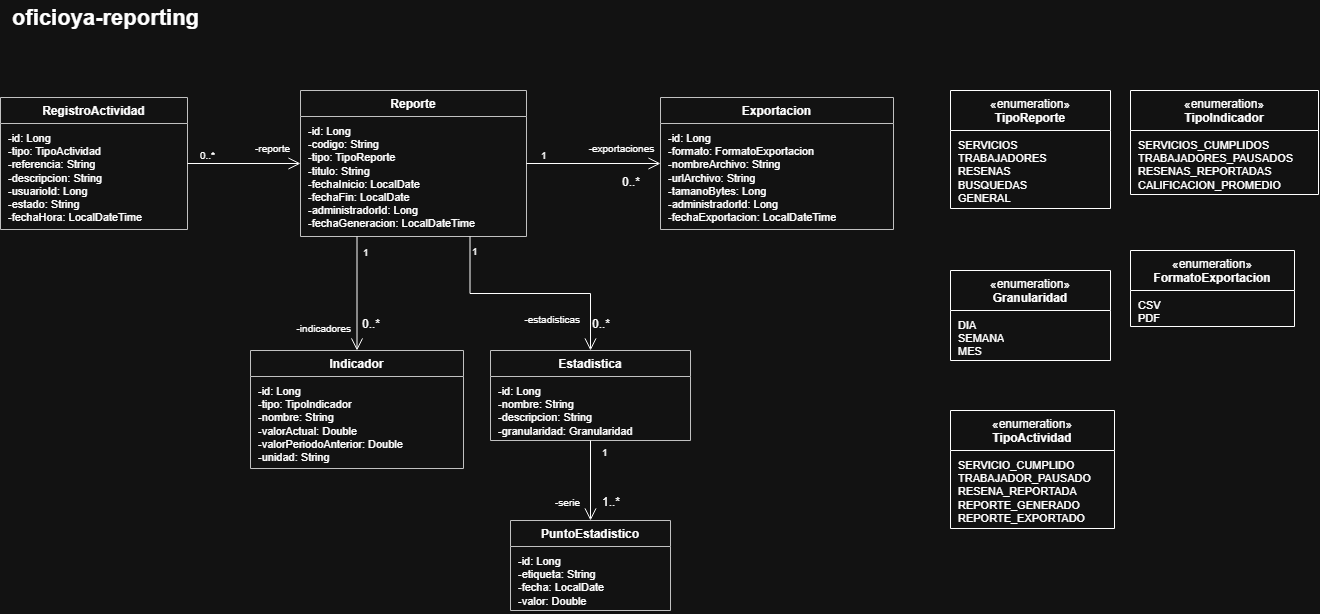

The diagram above was exported from draw.io. Its source (the exported page's mxGraphModel, read from the mxfile embedded in the PNG):
<mxGraphModel dx="1845" dy="895" grid="1" gridSize="10" guides="1" tooltips="1" connect="1" arrows="1" fold="1" page="1" pageScale="1" pageWidth="1428" pageHeight="710" math="0" shadow="0">
  <root>
    <mxCell id="0" />
    <mxCell id="1" parent="0" />
    <mxCell id="c11" parent="1" style="text;html=1;align=left;verticalAlign=middle;fontSize=22;fontStyle=1;" value="oficioya-reporting" vertex="1">
      <mxGeometry height="36" width="900" x="40" y="10" as="geometry" />
    </mxCell>
    <mxCell id="rep" parent="1" style="swimlane;fontStyle=0;html=1;align=center;verticalAlign=top;childLayout=stackLayout;horizontal=1;startSize=26;horizontalStack=0;resizeParent=1;resizeParentMax=0;resizeLast=0;collapsible=0;marginBottom=0;whiteSpace=wrap;fontSize=12;fillColor=#FFFFFF;swimlaneFillColor=#FFFFFF;strokeColor=#333333;" value="&lt;b&gt;Reporte&lt;/b&gt;" vertex="1">
      <mxGeometry height="146" width="226" x="330" y="100" as="geometry" />
    </mxCell>
    <mxCell id="rep_a" parent="rep" style="text;html=1;strokeColor=none;fillColor=none;align=left;verticalAlign=top;spacingLeft=6;spacingTop=2;overflow=hidden;rotatable=0;points=[[0,0.5],[1,0.5]];portConstraint=eastwest;whiteSpace=wrap;fontSize=11;" value="-id: Long&lt;br&gt;-codigo: String&lt;br&gt;-tipo: TipoReporte&lt;br&gt;-titulo: String&lt;br&gt;-fechaInicio: LocalDate&lt;br&gt;-fechaFin: LocalDate&lt;br&gt;-administradorId: Long&lt;br&gt;-fechaGeneracion: LocalDateTime" vertex="1">
      <mxGeometry height="120" width="226" y="26" as="geometry" />
    </mxCell>
    <mxCell id="ind" parent="1" style="swimlane;fontStyle=0;html=1;align=center;verticalAlign=top;childLayout=stackLayout;horizontal=1;startSize=26;horizontalStack=0;resizeParent=1;resizeParentMax=0;resizeLast=0;collapsible=0;marginBottom=0;whiteSpace=wrap;fontSize=12;fillColor=#FFFFFF;swimlaneFillColor=#FFFFFF;strokeColor=#333333;" value="&lt;b&gt;Indicador&lt;/b&gt;" vertex="1">
      <mxGeometry height="118" width="213" x="280" y="360" as="geometry" />
    </mxCell>
    <mxCell id="ind_a" parent="ind" style="text;html=1;strokeColor=none;fillColor=none;align=left;verticalAlign=top;spacingLeft=6;spacingTop=2;overflow=hidden;rotatable=0;points=[[0,0.5],[1,0.5]];portConstraint=eastwest;whiteSpace=wrap;fontSize=11;" value="-id: Long&lt;br&gt;-tipo: TipoIndicador&lt;br&gt;-nombre: String&lt;br&gt;-valorActual: Double&lt;br&gt;-valorPeriodoAnterior: Double&lt;br&gt;-unidad: String" vertex="1">
      <mxGeometry height="92" width="213" y="26" as="geometry" />
    </mxCell>
    <mxCell id="est" parent="1" style="swimlane;fontStyle=0;html=1;align=center;verticalAlign=top;childLayout=stackLayout;horizontal=1;startSize=26;horizontalStack=0;resizeParent=1;resizeParentMax=0;resizeLast=0;collapsible=0;marginBottom=0;whiteSpace=wrap;fontSize=12;fillColor=#FFFFFF;swimlaneFillColor=#FFFFFF;strokeColor=#333333;" value="&lt;b&gt;Estadistica&lt;/b&gt;" vertex="1">
      <mxGeometry height="90" width="200" x="520" y="360" as="geometry" />
    </mxCell>
    <mxCell id="est_a" parent="est" style="text;html=1;strokeColor=none;fillColor=none;align=left;verticalAlign=top;spacingLeft=6;spacingTop=2;overflow=hidden;rotatable=0;points=[[0,0.5],[1,0.5]];portConstraint=eastwest;whiteSpace=wrap;fontSize=11;" value="-id: Long&lt;br&gt;-nombre: String&lt;br&gt;-descripcion: String&lt;br&gt;-granularidad: Granularidad" vertex="1">
      <mxGeometry height="64" width="200" y="26" as="geometry" />
    </mxCell>
    <mxCell id="pto" parent="1" style="swimlane;fontStyle=0;html=1;align=center;verticalAlign=top;childLayout=stackLayout;horizontal=1;startSize=26;horizontalStack=0;resizeParent=1;resizeParentMax=0;resizeLast=0;collapsible=0;marginBottom=0;whiteSpace=wrap;fontSize=12;fillColor=#FFFFFF;swimlaneFillColor=#FFFFFF;strokeColor=#333333;" value="&lt;b&gt;PuntoEstadistico&lt;/b&gt;" vertex="1">
      <mxGeometry height="90" width="160" x="540" y="530" as="geometry" />
    </mxCell>
    <mxCell id="pto_a" parent="pto" style="text;html=1;strokeColor=none;fillColor=none;align=left;verticalAlign=top;spacingLeft=6;spacingTop=2;overflow=hidden;rotatable=0;points=[[0,0.5],[1,0.5]];portConstraint=eastwest;whiteSpace=wrap;fontSize=11;" value="-id: Long&lt;br&gt;-etiqueta: String&lt;br&gt;-fecha: LocalDate&lt;br&gt;-valor: Double" vertex="1">
      <mxGeometry height="64" width="160" y="26" as="geometry" />
    </mxCell>
    <mxCell id="exp" parent="1" style="swimlane;fontStyle=0;html=1;align=center;verticalAlign=top;childLayout=stackLayout;horizontal=1;startSize=26;horizontalStack=0;resizeParent=1;resizeParentMax=0;resizeLast=0;collapsible=0;marginBottom=0;whiteSpace=wrap;fontSize=12;fillColor=#FFFFFF;swimlaneFillColor=#FFFFFF;strokeColor=#333333;" value="&lt;b&gt;Exportacion&lt;/b&gt;" vertex="1">
      <mxGeometry height="132" width="233" x="690" y="107" as="geometry" />
    </mxCell>
    <mxCell id="exp_a" parent="exp" style="text;html=1;strokeColor=none;fillColor=none;align=left;verticalAlign=top;spacingLeft=6;spacingTop=2;overflow=hidden;rotatable=0;points=[[0,0.5],[1,0.5]];portConstraint=eastwest;whiteSpace=wrap;fontSize=11;" value="-id: Long&lt;br&gt;-formato: FormatoExportacion&lt;br&gt;-nombreArchivo: String&lt;br&gt;-urlArchivo: String&lt;br&gt;-tamanoBytes: Long&lt;br&gt;-administradorId: Long&lt;br&gt;-fechaExportacion: LocalDateTime" vertex="1">
      <mxGeometry height="106" width="233" y="26" as="geometry" />
    </mxCell>
    <mxCell id="act" parent="1" style="swimlane;fontStyle=0;html=1;align=center;verticalAlign=top;childLayout=stackLayout;horizontal=1;startSize=26;horizontalStack=0;resizeParent=1;resizeParentMax=0;resizeLast=0;collapsible=0;marginBottom=0;whiteSpace=wrap;fontSize=12;fillColor=#FFFFFF;swimlaneFillColor=#FFFFFF;strokeColor=#333333;" value="&lt;b&gt;RegistroActividad&lt;/b&gt;" vertex="1">
      <mxGeometry height="132" width="187" x="30" y="107" as="geometry" />
    </mxCell>
    <mxCell id="act_a" parent="act" style="text;html=1;strokeColor=none;fillColor=none;align=left;verticalAlign=top;spacingLeft=6;spacingTop=2;overflow=hidden;rotatable=0;points=[[0,0.5],[1,0.5]];portConstraint=eastwest;whiteSpace=wrap;fontSize=11;" value="-id: Long&lt;br&gt;-tipo: TipoActividad&lt;br&gt;-referencia: String&lt;br&gt;-descripcion: String&lt;br&gt;-usuarioId: Long&lt;br&gt;-estado: String&lt;br&gt;-fechaHora: LocalDateTime" vertex="1">
      <mxGeometry height="106" width="187" y="26" as="geometry" />
    </mxCell>
    <mxCell id="e1" parent="1" style="swimlane;fontStyle=0;html=1;align=center;verticalAlign=top;childLayout=stackLayout;horizontal=1;startSize=40;horizontalStack=0;resizeParent=1;resizeParentMax=0;resizeLast=0;collapsible=0;marginBottom=0;whiteSpace=wrap;fontSize=12;swimlaneFillColor=#FFFFFF;" value="«enumeration»&lt;br&gt;&lt;b&gt;TipoReporte&lt;/b&gt;" vertex="1">
      <mxGeometry height="118" width="160" x="980" y="100" as="geometry" />
    </mxCell>
    <mxCell id="e1_a" parent="e1" style="text;html=1;align=left;verticalAlign=top;spacingLeft=6;spacingTop=2;overflow=hidden;rotatable=0;points=[[0,0.5],[1,0.5]];portConstraint=eastwest;whiteSpace=wrap;fontSize=11;" value="SERVICIOS&lt;br&gt;TRABAJADORES&lt;br&gt;RESENAS&lt;br&gt;BUSQUEDAS&lt;br&gt;GENERAL" vertex="1">
      <mxGeometry height="78" width="160" y="40" as="geometry" />
    </mxCell>
    <mxCell id="e2" parent="1" style="swimlane;fontStyle=0;html=1;align=center;verticalAlign=top;childLayout=stackLayout;horizontal=1;startSize=40;horizontalStack=0;resizeParent=1;resizeParentMax=0;resizeLast=0;collapsible=0;marginBottom=0;whiteSpace=wrap;fontSize=12;swimlaneFillColor=#FFFFFF;" value="«enumeration»&lt;br&gt;&lt;b&gt;TipoIndicador&lt;/b&gt;" vertex="1">
      <mxGeometry height="104" width="188" x="1160" y="100" as="geometry" />
    </mxCell>
    <mxCell id="e2_a" parent="e2" style="text;html=1;align=left;verticalAlign=top;spacingLeft=6;spacingTop=2;overflow=hidden;rotatable=0;points=[[0,0.5],[1,0.5]];portConstraint=eastwest;whiteSpace=wrap;fontSize=11;" value="SERVICIOS_CUMPLIDOS&lt;br&gt;TRABAJADORES_PAUSADOS&lt;br&gt;RESENAS_REPORTADAS&lt;br&gt;CALIFICACION_PROMEDIO" vertex="1">
      <mxGeometry height="64" width="188" y="40" as="geometry" />
    </mxCell>
    <mxCell id="e3" parent="1" style="swimlane;fontStyle=0;html=1;align=center;verticalAlign=top;childLayout=stackLayout;horizontal=1;startSize=40;horizontalStack=0;resizeParent=1;resizeParentMax=0;resizeLast=0;collapsible=0;marginBottom=0;whiteSpace=wrap;fontSize=12;swimlaneFillColor=#FFFFFF;" value="«enumeration»&lt;br&gt;&lt;b&gt;Granularidad&lt;/b&gt;" vertex="1">
      <mxGeometry height="90" width="160" x="980" y="280" as="geometry" />
    </mxCell>
    <mxCell id="e3_a" parent="e3" style="text;html=1;align=left;verticalAlign=top;spacingLeft=6;spacingTop=2;overflow=hidden;rotatable=0;points=[[0,0.5],[1,0.5]];portConstraint=eastwest;whiteSpace=wrap;fontSize=11;" value="DIA&lt;br&gt;SEMANA&lt;br&gt;MES" vertex="1">
      <mxGeometry height="50" width="160" y="40" as="geometry" />
    </mxCell>
    <mxCell id="e4" parent="1" style="swimlane;fontStyle=0;html=1;align=center;verticalAlign=top;childLayout=stackLayout;horizontal=1;startSize=40;horizontalStack=0;resizeParent=1;resizeParentMax=0;resizeLast=0;collapsible=0;marginBottom=0;whiteSpace=wrap;fontSize=12;swimlaneFillColor=#FFFFFF;" value="«enumeration»&lt;br&gt;&lt;b&gt;FormatoExportacion&lt;/b&gt;" vertex="1">
      <mxGeometry height="76" width="164" x="1160" y="260" as="geometry" />
    </mxCell>
    <mxCell id="e4_a" parent="e4" style="text;html=1;align=left;verticalAlign=top;spacingLeft=6;spacingTop=2;overflow=hidden;rotatable=0;points=[[0,0.5],[1,0.5]];portConstraint=eastwest;whiteSpace=wrap;fontSize=11;" value="CSV&lt;br&gt;PDF" vertex="1">
      <mxGeometry height="36" width="164" y="40" as="geometry" />
    </mxCell>
    <mxCell id="e5" parent="1" style="swimlane;fontStyle=0;html=1;align=center;verticalAlign=top;childLayout=stackLayout;horizontal=1;startSize=40;horizontalStack=0;resizeParent=1;resizeParentMax=0;resizeLast=0;collapsible=0;marginBottom=0;whiteSpace=wrap;fontSize=12;swimlaneFillColor=#FFFFFF;" value="«enumeration»&lt;br&gt;&lt;b&gt;TipoActividad&lt;/b&gt;" vertex="1">
      <mxGeometry height="118" width="164" x="980" y="420" as="geometry" />
    </mxCell>
    <mxCell id="e5_a" parent="e5" style="text;html=1;align=left;verticalAlign=top;spacingLeft=6;spacingTop=2;overflow=hidden;rotatable=0;points=[[0,0.5],[1,0.5]];portConstraint=eastwest;whiteSpace=wrap;fontSize=11;" value="SERVICIO_CUMPLIDO&lt;br&gt;TRABAJADOR_PAUSADO&lt;br&gt;RESENA_REPORTADA&lt;br&gt;REPORTE_GENERADO&lt;br&gt;REPORTE_EXPORTADO" vertex="1">
      <mxGeometry height="78" width="164" y="40" as="geometry" />
    </mxCell>
    <mxCell id="c12" edge="1" parent="1" source="rep" style="html=1;rounded=0;edgeStyle=orthogonalEdgeStyle;fontSize=10;labelBackgroundColor=#FFFFFF;endArrow=open;endFill=0;endSize=10;exitX=0.25;exitY=1;exitDx=0;exitDy=0;entryX=0.5;entryY=0;entryDx=0;entryDy=0;" target="ind" value="">
      <mxGeometry relative="1" as="geometry" />
    </mxCell>
    <mxCell id="c12_t" connectable="0" parent="c12" style="edgeLabel;resizable=0;html=1;fontSize=10;labelBackgroundColor=#FFFFFF;align=right;verticalAlign=bottom;" value="-indicadores" vertex="1">
      <mxGeometry relative="1" x="0.75" as="geometry">
        <mxPoint x="-6" as="offset" />
      </mxGeometry>
    </mxCell>
    <mxCell id="c12_s" connectable="0" parent="c12" style="edgeLabel;resizable=0;html=1;fontSize=10;labelBackgroundColor=#FFFFFF;align=left;verticalAlign=bottom;" value="1" vertex="1">
      <mxGeometry relative="1" x="-0.8" as="geometry">
        <mxPoint x="4" y="13" as="offset" />
      </mxGeometry>
    </mxCell>
    <mxCell id="c13" edge="1" parent="1" source="rep" style="html=1;rounded=0;edgeStyle=orthogonalEdgeStyle;fontSize=10;labelBackgroundColor=#FFFFFF;endArrow=open;endFill=0;endSize=10;exitX=0.75;exitY=1;exitDx=0;exitDy=0;entryX=0.5;entryY=0;entryDx=0;entryDy=0;" target="est" value="">
      <mxGeometry relative="1" as="geometry" />
    </mxCell>
    <mxCell id="c13_t" connectable="0" parent="c13" style="edgeLabel;resizable=0;html=1;fontSize=10;labelBackgroundColor=#FFFFFF;align=right;verticalAlign=bottom;" value="-estadisticas" vertex="1">
      <mxGeometry relative="1" x="0.75" as="geometry">
        <mxPoint x="-10" y="6" as="offset" />
      </mxGeometry>
    </mxCell>
    <mxCell id="c13_s" connectable="0" parent="c13" style="edgeLabel;resizable=0;html=1;fontSize=10;labelBackgroundColor=#FFFFFF;align=left;verticalAlign=bottom;" value="1" vertex="1">
      <mxGeometry relative="1" x="-0.8" as="geometry">
        <mxPoint as="offset" />
      </mxGeometry>
    </mxCell>
    <mxCell id="c14" edge="1" parent="1" source="est" style="html=1;rounded=0;edgeStyle=orthogonalEdgeStyle;fontSize=10;labelBackgroundColor=#FFFFFF;endArrow=open;endFill=0;endSize=10;exitX=0.5;exitY=1;exitDx=0;exitDy=0;entryX=0.5;entryY=0;entryDx=0;entryDy=0;" target="pto" value="">
      <mxGeometry relative="1" as="geometry" />
    </mxCell>
    <mxCell id="c14_t" connectable="0" parent="c14" style="edgeLabel;resizable=0;html=1;fontSize=10;labelBackgroundColor=#FFFFFF;align=right;verticalAlign=bottom;" value="-serie" vertex="1">
      <mxGeometry relative="1" x="0.75" as="geometry">
        <mxPoint x="-10" as="offset" />
      </mxGeometry>
    </mxCell>
    <mxCell id="c14_s" connectable="0" parent="c14" style="edgeLabel;resizable=0;html=1;fontSize=10;labelBackgroundColor=#FFFFFF;align=left;verticalAlign=bottom;" value="1" vertex="1">
      <mxGeometry relative="1" x="-0.8" as="geometry">
        <mxPoint x="10" y="12" as="offset" />
      </mxGeometry>
    </mxCell>
    <mxCell id="c15" edge="1" parent="1" source="rep" style="html=1;rounded=0;edgeStyle=orthogonalEdgeStyle;fontSize=10;labelBackgroundColor=#FFFFFF;endArrow=open;endFill=0;endSize=10;exitX=1;exitY=0.5;exitDx=0;exitDy=0;entryX=0;entryY=0.5;entryDx=0;entryDy=0;" target="exp" value="">
      <mxGeometry relative="1" as="geometry" />
    </mxCell>
    <mxCell id="c15_t" connectable="0" parent="c15" style="edgeLabel;resizable=0;html=1;fontSize=10;labelBackgroundColor=#FFFFFF;align=right;verticalAlign=bottom;" value="-exportaciones&amp;nbsp;" vertex="1">
      <mxGeometry relative="1" x="0.75" as="geometry">
        <mxPoint x="14" y="-7" as="offset" />
      </mxGeometry>
    </mxCell>
    <mxCell id="c15_s" connectable="0" parent="c15" style="edgeLabel;resizable=0;html=1;fontSize=10;labelBackgroundColor=#FFFFFF;align=left;verticalAlign=bottom;" value="1" vertex="1">
      <mxGeometry relative="1" x="-0.8" as="geometry">
        <mxPoint as="offset" />
      </mxGeometry>
    </mxCell>
    <mxCell id="c16" edge="1" parent="1" source="act" style="html=1;rounded=0;edgeStyle=orthogonalEdgeStyle;fontSize=10;labelBackgroundColor=#FFFFFF;endArrow=open;endFill=0;endSize=10;exitX=1;exitY=0.5;exitDx=0;exitDy=0;entryX=0;entryY=0.5;entryDx=0;entryDy=0;" target="rep" value="">
      <mxGeometry relative="1" as="geometry" />
    </mxCell>
    <mxCell id="c16_t" connectable="0" parent="c16" style="edgeLabel;resizable=0;html=1;fontSize=10;labelBackgroundColor=#FFFFFF;align=right;verticalAlign=bottom;" value="-reporte" vertex="1">
      <mxGeometry relative="1" x="0.75" as="geometry">
        <mxPoint x="4" y="-7" as="offset" />
      </mxGeometry>
    </mxCell>
    <mxCell id="c16_s" connectable="0" parent="c16" style="edgeLabel;resizable=0;html=1;fontSize=10;labelBackgroundColor=#FFFFFF;align=left;verticalAlign=bottom;" value="0..*" vertex="1">
      <mxGeometry relative="1" x="-0.8" as="geometry">
        <mxPoint as="offset" />
      </mxGeometry>
    </mxCell>
    <mxCell id="hHIa9kfX7g0xDV544ASI-1" parent="1" style="text;whiteSpace=wrap;html=1;" value="0..*" vertex="1">
      <mxGeometry height="40" width="50" x="650" y="178" as="geometry" />
    </mxCell>
    <mxCell id="hHIa9kfX7g0xDV544ASI-2" parent="1" style="text;whiteSpace=wrap;html=1;" value="0..*" vertex="1">
      <mxGeometry height="40" width="50" x="620" y="320" as="geometry" />
    </mxCell>
    <mxCell id="hHIa9kfX7g0xDV544ASI-3" parent="1" style="text;whiteSpace=wrap;html=1;" value="0..*" vertex="1">
      <mxGeometry height="40" width="50" x="390" y="320" as="geometry" />
    </mxCell>
    <mxCell id="hHIa9kfX7g0xDV544ASI-4" parent="1" style="text;whiteSpace=wrap;html=1;" value="1..*" vertex="1">
      <mxGeometry height="40" width="50" x="630" y="498" as="geometry" />
    </mxCell>
  </root>
</mxGraphModel>